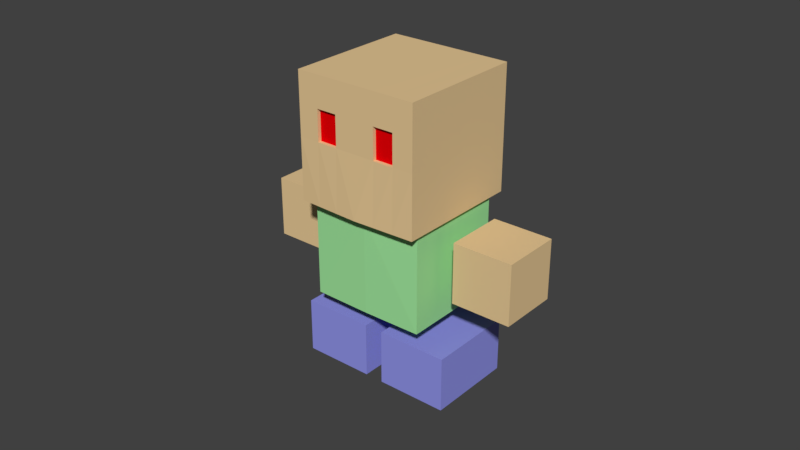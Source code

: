 # Source: Enermy01.blend  (saved by Blender 2.79.0; exported with 4.5.12 LTS)
import bpy
from mathutils import Matrix  # noqa: F401  (used for matrix-valued properties, if any)

bpy.ops.wm.read_factory_settings(use_empty=True)
scene = bpy.context.scene
scene.name = 'Scene'

# ---- collections
col_collection_1 = bpy.data.collections.new('Collection 1'); scene.collection.children.link(col_collection_1)
col_collection_6 = bpy.data.collections.new('Collection 6'); scene.collection.children.link(col_collection_6)
col_collection_6.hide_render = True
col_collection_6.hide_viewport = True
col_collection_7 = bpy.data.collections.new('Collection 7'); scene.collection.children.link(col_collection_7)
col_collection_7.hide_render = True
col_collection_7.hide_viewport = True
col_collection_8 = bpy.data.collections.new('Collection 8'); scene.collection.children.link(col_collection_8)
col_collection_8.hide_render = True
col_collection_8.hide_viewport = True
col_collection_11 = bpy.data.collections.new('Collection 11'); scene.collection.children.link(col_collection_11)

# ---- materials (node trees are filled in below, after node groups)
mat_shoes = bpy.data.materials.new('Shoes')
mat_shoes.alpha_threshold = 0.0
mat_shoes.use_transparent_shadow = False
mat_shoes.diffuse_color = (0.2785, 0.291, 0.8, 1.0)
mat_shoes.roughness = 0.5
mat_skin = bpy.data.materials.new('Skin')
mat_skin.alpha_threshold = 0.0
mat_skin.use_transparent_shadow = False
mat_skin.diffuse_color = (0.8, 0.5798, 0.3039, 1.0)
mat_skin.specular_color = (1.0, 0.2961, 0.04573)
mat_skin.roughness = 0.5
mat_skin.line_color = (0.0, 0.0, 0.0, 1.0)
mat_shirt = bpy.data.materials.new('Shirt')
mat_shirt.alpha_threshold = 0.0
mat_shirt.use_transparent_shadow = False
mat_shirt.diffuse_color = (0.3561, 0.8, 0.3422, 1.0)
mat_shirt.roughness = 0.5
mat_shirt.line_color = (0.0, 0.0, 0.0, 1.0)
mat_red = bpy.data.materials.new('Red')
mat_red.alpha_threshold = 0.0
mat_red.use_transparent_shadow = False
mat_red.diffuse_color = (0.8, 0.0, 0.002071, 1.0)
mat_red.roughness = 0.5
mat_a_pants = bpy.data.materials.new('A.Pants')
mat_a_pants.alpha_threshold = 0.0
mat_a_pants.use_transparent_shadow = False
mat_a_pants.diffuse_color = (0.02565, 0.02631, 0.08714, 1.0)
mat_a_pants.roughness = 0.5
mat_plate = bpy.data.materials.new('Plate')
mat_plate.alpha_threshold = 0.0
mat_plate.use_transparent_shadow = False
mat_plate.diffuse_color = (0.006912, 0.006226, 0.03741, 1.0)
mat_plate.roughness = 0.5

# ---- material node trees

# ---- world
world_world = bpy.data.worlds.new('World'); scene.world = world_world
world_world.color = (0.05088, 0.05088, 0.05088)
world_world.use_sun_shadow = False
world_world.sun_shadow_jitter_overblur = 0.0
world_world.cycles.sampling_method = 'MANUAL'

# ---- meshes
me_cube_002 = bpy.data.meshes.new('Cube.002')
me_cube_002.from_pydata([(0.07345, 0.04093, -1.394), (0.07345, -0.2317, -1.059), (0.07345, 0.5798, -0.9551), (0.07345, 0.3072, -0.6203), (0.6299, 0.04093, -1.394), (0.6299, -0.2316, -1.059), (0.6299, 0.5798, -0.9551), (0.6299, 0.3072, -0.6203), (-0.07394, 0.04093, -1.394), (-0.07394, -0.2316, -1.059), (-0.07394, 0.5798, -0.9551), (-0.07394, 0.3072, -0.6203), (-0.6304, 0.04093, -1.394), (-0.6304, -0.2316, -1.059), (-0.6304, 0.5798, -0.9551), (-0.6304, 0.3072, -0.6203), (0.4589, -0.2547, 0.149), (0.4589, -0.8857, -0.3646), (0.4919, -0.9637, -0.4254), (0.4919, -0.1793, 0.2131), (-0.0002444, -0.9793, -0.438), (-0.0002444, -0.1793, 0.2131), (-0.4593, -0.2547, 0.149), (-0.4593, -0.8857, -0.3646), (-0.4924, -0.9637, -0.4254), (-0.4924, -0.1793, 0.2131), (-0.0002444, -0.2547, 0.149), (-0.0002444, -0.9016, -0.3776), (0.4589, 0.2355, -0.4539), (0.4589, -0.3955, -0.9675), (0.4589, -0.2547, 0.149), (0.4589, -0.8857, -0.3646), (-0.4594, 0.2355, -0.4539), (-0.4594, -0.3955, -0.9675), (-0.4593, -0.2547, 0.149), (-0.4593, -0.8857, -0.3646), (-0.0002444, 0.2355, -0.4539), (-0.0002444, -0.403, -0.9723), (-0.0002444, -0.2547, 0.149), (-0.0002444, -0.9016, -0.3776), (0.4919, -0.9637, -0.4254), (0.4919, -0.1793, 0.2131), (0.4919, -1.576, 0.327), (0.4919, -0.7918, 0.9656), (-0.0002444, -0.9793, -0.438), (-0.0002444, -0.1793, 0.2131), (-0.4924, -0.9637, -0.4254), (-0.4924, -0.1793, 0.2131), (-0.0002444, -0.7918, 0.9656), (-0.0002444, -1.578, 0.3272), (-0.4924, -1.576, 0.327), (-0.4924, -0.7918, 0.9656), (0.5869, -0.3377, -0.6711), (0.5869, -0.6375, -0.3027), (0.5869, 0.03065, -0.3712), (0.5869, -0.2692, -0.002862), (1.062, -0.3377, -0.6711), (1.062, -0.6375, -0.3027), (1.062, 0.03065, -0.3712), (1.062, -0.2692, -0.002862), (-0.5826, -0.3377, -0.6711), (-0.5826, -0.6375, -0.3027), (-0.5826, 0.03065, -0.3712), (-0.5826, -0.2692, -0.002862), (-1.058, -0.3377, -0.6711), (-1.058, -0.6375, -0.3027), (-1.058, 0.03065, -0.3712), (-1.058, -0.2692, -0.002862), (-0.0002444, -0.4855, 0.5893), (0.4919, -0.4855, 0.5893), (0.4919, -1.27, -0.04918), (-0.0002444, -1.27, -0.04918), (-0.4924, -0.4855, 0.5893), (-0.4924, -1.27, -0.04918), (-0.0002444, -0.6387, 0.7775), (0.4919, -0.6387, 0.7775), (0.4919, -1.423, 0.1389), (-0.0002444, -1.424, 0.139), (-0.4924, -0.6387, 0.7775), (-0.4924, -1.423, 0.1389), (-0.3283, -0.9689, -0.4296), (-0.1643, -0.9741, -0.4338), (-0.3283, -0.1793, 0.2131), (-0.1643, -0.1793, 0.2131), (-0.3283, -1.577, 0.3271), (-0.1643, -1.578, 0.3272), (-0.3283, -0.7918, 0.9656), (-0.1643, -0.7918, 0.9656), (-0.1643, -1.27, -0.04918), (-0.3283, -1.27, -0.04918), (-0.3283, -0.4855, 0.5893), (-0.1643, -0.4855, 0.5893), (-0.1643, -1.424, 0.139), (-0.3283, -1.423, 0.139), (-0.3283, -0.6387, 0.7775), (-0.1643, -0.6387, 0.7775), (0.3278, -0.9689, -0.4296), (0.1638, -0.9741, -0.4338), (0.3278, -0.1793, 0.2131), (0.1638, -0.1793, 0.2131), (0.3278, -1.577, 0.3271), (0.1638, -1.578, 0.3272), (0.3278, -0.7918, 0.9656), (0.1638, -0.7918, 0.9656), (0.3278, -1.27, -0.04918), (0.1638, -1.27, -0.04918), (0.1638, -0.4855, 0.5893), (0.3278, -0.4855, 0.5893), (0.3278, -1.423, 0.139), (0.1638, -1.424, 0.139), (0.1638, -0.6387, 0.7775), (0.3278, -0.6387, 0.7775), (-0.1643, -1.247, -0.03087), (-0.3283, -1.247, -0.03087), (-0.1643, -1.401, 0.1573), (-0.3283, -1.401, 0.1573), (0.3278, -1.248, -0.0311), (0.1638, -1.248, -0.0311), (0.3278, -1.401, 0.157), (0.1638, -1.402, 0.1571)], [], [(0, 1, 3, 2), (2, 3, 7, 6), (6, 7, 5, 4), (4, 5, 1, 0), (2, 6, 4, 0), (7, 3, 1, 5), (8, 10, 11, 9), (10, 14, 15, 11), (14, 12, 13, 15), (12, 8, 9, 13), (10, 8, 12, 14), (15, 13, 9, 11), (16, 26, 21, 19), (27, 17, 18, 20), (17, 16, 19, 18), (22, 25, 21, 26), (27, 20, 24, 23), (23, 24, 25, 22), (28, 30, 31, 29), (30, 28, 36, 38), (29, 31, 39, 37), (28, 29, 37, 36), (32, 33, 35, 34), (34, 38, 36, 32), (33, 37, 39, 35), (32, 36, 37, 33), (76, 75, 43, 42), (103, 48, 49, 101), (110, 74, 48, 103), (108, 76, 42, 100), (79, 50, 51, 78), (87, 85, 49, 48), (95, 87, 48, 74), (93, 84, 50, 79), (52, 53, 55, 54), (54, 55, 59, 58), (58, 59, 57, 56), (56, 57, 53, 52), (54, 58, 56, 52), (59, 55, 53, 57), (60, 62, 63, 61), (62, 66, 67, 63), (66, 64, 65, 67), (64, 60, 61, 65), (62, 60, 64, 66), (67, 65, 61, 63), (80, 89, 73, 46), (83, 91, 68, 45), (46, 73, 72, 47), (96, 40, 70, 104), (99, 45, 68, 106), (40, 41, 69, 70), (89, 93, 79, 73), (91, 95, 74, 68), (73, 79, 78, 72), (104, 70, 76, 108), (106, 68, 74, 110), (70, 69, 75, 76), (72, 78, 94, 90), (90, 94, 95, 91), (71, 77, 92, 88), (89, 88, 112, 113), (47, 72, 90, 82), (82, 90, 91, 83), (44, 71, 88, 81), (81, 88, 89, 80), (77, 49, 85, 92), (92, 85, 84, 93), (78, 51, 86, 94), (94, 86, 87, 95), (51, 50, 84, 86), (86, 84, 85, 87), (69, 107, 111, 75), (107, 106, 110, 111), (71, 105, 109, 77), (104, 108, 118, 116), (41, 98, 107, 69), (98, 99, 106, 107), (44, 97, 105, 71), (97, 96, 104, 105), (77, 109, 101, 49), (109, 108, 100, 101), (75, 111, 102, 43), (111, 110, 103, 102), (43, 102, 100, 42), (102, 103, 101, 100), (112, 114, 115, 113), (88, 92, 114, 112), (93, 89, 113, 115), (92, 93, 115, 114), (117, 116, 118, 119), (108, 109, 119, 118), (105, 104, 116, 117), (109, 105, 117, 119)])
me_cube_002.polygons.foreach_set('material_index', [0, 0, 0, 0, 0, 0, 0, 0, 0, 0, 0, 0, 1, 1, 1, 1, 1, 1, 2, 2, 2, 2, 2, 2, 2, 2, 1, 1, 1, 1, 1, 1, 1, 1, 1, 1, 1, 1, 1, 1, 1, 1, 1, 1, 1, 1, 1, 1, 1, 1, 1, 1, 1, 1, 1, 1, 1, 1, 1, 1, 1, 1, 1, 1, 1, 1, 1, 1, 1, 1, 1, 1, 1, 1, 1, 1, 1, 1, 1, 1, 1, 1, 1, 1, 1, 1, 3, 1, 1, 1, 3, 1, 1, 1])
me_cube_002.materials.append(mat_shoes)
me_cube_002.materials.append(mat_skin)
me_cube_002.materials.append(mat_shirt)
me_cube_002.materials.append(mat_red)
me_cube_002.use_remesh_preserve_volume = False
me_cube_002.use_remesh_preserve_attributes = False
me_cube_002.use_mirror_vertex_groups = False
me_cube_002.update()
me_cube_001 = bpy.data.meshes.new('Cube.001')
me_cube_001.from_pydata([(0.06894, -0.3594, -0.2253), (0.06894, -0.3594, 0.2245), (0.06894, 0.3354, -0.2253), (0.06894, 0.3354, 0.2245), (0.6301, -0.3594, -0.2253), (0.6301, -0.3594, 0.2245), (0.6301, 0.3354, -0.2253), (0.6301, 0.3354, 0.2245), (0.1218, -0.3893, -0.17), (0.1218, -0.3893, 0.1871), (0.582, -0.3893, 0.1871), (0.582, -0.3893, -0.17), (0.1332, 0.3966, 0.1783), (0.1332, 0.3966, -0.1611), (0.5706, 0.3966, -0.1611), (0.5706, 0.3966, 0.1783), (-0.06537, -0.3594, -0.2253), (-0.06537, -0.3594, 0.2245), (-0.06537, 0.3354, -0.2253), (-0.06537, 0.3354, 0.2245), (-0.6301, -0.3594, -0.2253), (-0.6301, -0.3594, 0.2245), (-0.6301, 0.3354, -0.2253), (-0.6301, 0.3354, 0.2245), (-0.1218, -0.3893, -0.17), (-0.1218, -0.3893, 0.1871), (-0.582, -0.3893, 0.1871), (-0.582, -0.3893, -0.17), (-0.1332, 0.3966, 0.1783), (-0.1332, 0.3966, -0.1611), (-0.5706, 0.3966, -0.1611), (-0.5706, 0.3966, 0.1783)], [], [(0, 1, 3, 2), (3, 7, 15, 12), (6, 7, 5, 4), (1, 0, 8, 9), (2, 6, 4, 0), (7, 3, 1, 5), (11, 10, 9, 8), (0, 4, 11, 8), (5, 1, 9, 10), (4, 5, 10, 11), (13, 12, 15, 14), (2, 3, 12, 13), (7, 6, 14, 15), (6, 2, 13, 14), (16, 18, 19, 17), (19, 28, 31, 23), (22, 20, 21, 23), (17, 25, 24, 16), (18, 16, 20, 22), (23, 21, 17, 19), (27, 24, 25, 26), (16, 24, 27, 20), (21, 26, 25, 17), (20, 27, 26, 21), (29, 30, 31, 28), (18, 29, 28, 19), (23, 31, 30, 22), (22, 30, 29, 18)])
me_cube_001.polygons.foreach_set('material_index', [3, 3, 3, 3, 3, 3, 3, 3, 3, 3, 3, 3, 3, 3, 3, 3, 3, 3, 3, 3, 3, 3, 3, 3, 3, 3, 3, 3])
me_cube_001.materials.append(mat_shoes)
me_cube_001.materials.append(mat_skin)
me_cube_001.materials.append(mat_shirt)
me_cube_001.materials.append(mat_a_pants)
me_cube_001.use_remesh_preserve_volume = False
me_cube_001.use_remesh_preserve_attributes = False
me_cube_001.use_mirror_vertex_groups = False
me_cube_001.update()
me_cube_003 = bpy.data.meshes.new('Cube.003')
me_cube_003.from_pydata([(0.4775, 0.4226, -0.3177), (0.4775, -0.4233, -0.3177), (0.4774, 0.4231, 0.4901), (0.4774, -0.4228, 0.4901), (-0.4773, 0.4226, -0.3177), (-0.4773, -0.4233, -0.3177), (-0.4772, 0.4231, 0.4901), (-0.4772, -0.4228, 0.4901), (9.601e-05, 0.4226, -0.3177), (9.601e-05, -0.4901, -0.3177), (9.601e-05, 0.4231, 0.4901), (9.601e-05, -0.4228, 0.4901), (0.4774, 0.4228, -0.04839), (0.4774, 0.423, 0.2209), (0.4774, -0.4231, -0.04839), (0.4774, -0.4229, 0.2209), (9.601e-05, 0.4228, -0.04839), (9.601e-05, 0.423, 0.2209), (9.601e-05, -0.4898, 0.2209), (9.601e-05, -0.49, -0.04839), (-0.4772, 0.4228, -0.04839), (-0.4772, 0.423, 0.2209), (-0.4772, -0.4231, -0.04839), (-0.4772, -0.4229, 0.2209), (-0.4587, -0.4374, 0.2313), (-0.4587, -0.4373, 0.4797), (-0.01844, -0.4373, 0.4797), (-0.01844, -0.4374, 0.2313), (0.4606, -0.4374, 0.2304), (0.4606, -0.4373, 0.4807), (0.01691, -0.4373, 0.4807), (0.01691, -0.4374, 0.2304), (0.3949, 0.423, 0.2209), (0.3948, 0.4231, 0.4901), (0.3949, 0.4226, -0.3177), (0.08267, 0.4226, -0.3177), (0.08267, 0.4231, 0.4901), (0.08267, 0.423, 0.2209), (0.3949, 0.4228, -0.04839), (0.08267, 0.4228, -0.04839), (-0.07684, 0.423, 0.2209), (-0.07684, 0.4231, 0.4901), (-0.4003, 0.423, 0.2209), (-0.4003, 0.4231, 0.4901), (-0.4003, 0.4226, -0.3177), (-0.07684, 0.4226, -0.3177), (-0.07684, 0.4228, -0.04839), (-0.4003, 0.4228, -0.04839), (-0.2386, 0.4226, -0.3177), (-0.2386, -0.4233, -0.3177), (-0.2386, 0.4231, 0.4901), (-0.2386, -0.4228, 0.4901), (-0.2386, -0.4231, -0.04839), (-0.2386, -0.4229, 0.2209), (-0.2386, -0.4373, 0.4797), (-0.2386, -0.4374, 0.2313), (-0.2386, 0.4714, -0.3177), (-0.2386, 0.4719, 0.4901), (-0.2386, 0.4717, 0.2209), (-0.2386, 0.4715, -0.04839), (0.2388, 0.4226, -0.3177), (0.2388, -0.4233, -0.3177), (0.2387, 0.4231, 0.4901), (0.2387, -0.4228, 0.4901), (0.2388, -0.4231, -0.04839), (0.2388, -0.4229, 0.2209), (0.2387, -0.4373, 0.4807), (0.2388, -0.4374, 0.2304), (0.2388, 0.4714, -0.3177), (0.2388, 0.4719, 0.4901), (0.2388, 0.4717, 0.2209), (0.2388, 0.4715, -0.04839)], [], [(13, 2, 3, 15), (13, 12, 38, 32), (15, 3, 29, 28), (60, 61, 9, 8), (21, 23, 7, 6), (4, 20, 47, 44), (7, 23, 24, 25), (48, 8, 9, 49), (49, 9, 19, 52), (52, 19, 18, 53), (17, 16, 46, 40), (48, 4, 44, 56), (4, 5, 22, 20), (20, 22, 23, 21), (61, 64, 19, 9), (64, 65, 18, 19), (16, 17, 37, 39), (60, 8, 35, 68), (0, 12, 14, 1), (12, 13, 15, 14), (55, 27, 26, 54), (51, 7, 25, 54), (18, 11, 26, 27), (53, 18, 27, 55), (67, 66, 30, 31), (63, 11, 30, 66), (65, 15, 28, 67), (11, 18, 31, 30), (71, 68, 35, 39), (69, 70, 37, 36), (70, 71, 39, 37), (8, 16, 39, 35), (2, 13, 32, 33), (12, 0, 34, 38), (17, 10, 36, 37), (62, 2, 33, 69), (59, 46, 45, 56), (57, 41, 40, 58), (58, 40, 46, 59), (16, 8, 45, 46), (21, 6, 43, 42), (10, 17, 40, 41), (20, 21, 42, 47), (50, 10, 41, 57), (6, 50, 57, 43), (42, 58, 59, 47), (43, 57, 58, 42), (47, 59, 56, 44), (23, 53, 55, 24), (11, 51, 54, 26), (24, 55, 54, 25), (8, 48, 56, 45), (22, 52, 53, 23), (5, 49, 52, 22), (4, 48, 49, 5), (10, 62, 69, 36), (32, 38, 71, 70), (33, 32, 70, 69), (38, 34, 68, 71), (18, 65, 67, 31), (3, 63, 66, 29), (28, 29, 66, 67), (0, 60, 68, 34), (14, 15, 65, 64), (1, 14, 64, 61), (0, 1, 61, 60)])
me_cube_003.polygons.foreach_set('material_index', [3, 3, 3, 3, 3, 3, 3, 3, 3, 3, 3, 3, 3, 3, 3, 3, 3, 3, 3, 3, 3, 3, 3, 3, 3, 3, 3, 3, 3, 3, 3, 3, 3, 3, 3, 0, 3, 3, 3, 3, 3, 3, 3, 0, 0, 3, 3, 3, 3, 3, 3, 3, 3, 3, 3, 0, 3, 3, 3, 3, 3, 3, 3, 3, 3, 3])
me_cube_003.materials.append(mat_shoes)
me_cube_003.materials.append(mat_skin)
me_cube_003.materials.append(mat_shirt)
me_cube_003.materials.append(mat_plate)
me_cube_003.use_remesh_preserve_volume = False
me_cube_003.use_remesh_preserve_attributes = False
me_cube_003.use_mirror_vertex_groups = False
me_cube_003.update()
me_cube_004 = bpy.data.meshes.new('Cube.004')
me_cube_004.from_pydata([(-0.5257, -0.5863, -0.4159), (-0.5257, -0.5863, 0.5789), (-0.5257, 0.4651, -0.4159), (-0.5257, 0.4651, 0.5789), (0.5257, -0.5863, -0.4159), (0.5257, -0.5863, 0.5789), (0.5257, 0.4651, -0.4159), (0.5257, 0.4651, 0.5789), (-0.4741, -0.5863, -0.4161), (-0.4793, 0.4187, -0.4159), (0.4793, -0.586, -0.4159), (0.4793, 0.4187, -0.4159), (-1.934e-06, 0.4651, 0.5789), (-0.4741, -0.5863, 0.53), (-1.934e-06, 0.4651, -0.4159), (0.4741, -0.5863, 0.53), (-1.934e-06, -0.5863, 0.5789), (-1.934e-06, 0.4187, -0.4159), (-1.934e-06, -0.5863, 0.53), (-1.934e-06, -0.5863, 0.53), (-1.934e-06, -0.5863, 0.53), (-0.2008, -0.5863, 0.1581), (-1.936e-06, -0.5863, 0.1581), (0.2008, -0.5863, 0.1572), (-1.936e-06, -0.5863, 0.1572)], [(18, 19), (19, 20)], [(0, 1, 3, 2), (14, 12, 7, 6), (6, 7, 5, 4), (16, 1, 13, 18), (14, 6, 11, 17), (12, 3, 1, 16), (0, 2, 9, 8), (6, 4, 10, 11), (4, 5, 15, 10), (1, 0, 8, 13), (7, 12, 16, 5), (2, 14, 17, 9), (5, 16, 18, 15), (2, 3, 12, 14), (18, 13, 21, 22), (15, 18, 24, 23)])
me_cube_004.polygons.foreach_set('material_index', [3, 3, 3, 3, 3, 3, 3, 3, 3, 3, 3, 3, 3, 3, 3, 3])
me_cube_004.materials.append(mat_shoes)
me_cube_004.materials.append(mat_skin)
me_cube_004.materials.append(mat_shirt)
me_cube_004.materials.append(mat_plate)
me_cube_004.use_remesh_preserve_volume = False
me_cube_004.use_remesh_preserve_attributes = False
me_cube_004.use_mirror_vertex_groups = False
me_cube_004.update()
arm_armature = bpy.data.armatures.new('Armature')  # bones are not reproduced

# ---- objects
ob_body = bpy.data.objects.new('Body', me_cube_002)
ob_a_pants = bpy.data.objects.new('A.Pants', me_cube_001)
ob_a_chest = bpy.data.objects.new('A.Chest', me_cube_003)
ob_a_helmet = bpy.data.objects.new('A.Helmet', me_cube_004)
ob_armature = bpy.data.objects.new('Armature', arm_armature)

# ---- transforms, parenting, visibility, modifiers, constraints
ob_body.parent = ob_armature
ob_body.matrix_parent_inverse = Matrix(((3.95, 0.0, 0.0, 0.0123), (1.969e-16, 3.064, -2.494, 2.51), (-5.538e-16, 2.494, 3.064, -3.482), (0.0, 0.0, 0.0, 1.0)))
ob_body.location = (0.0002444, 0.5522, 1.113)
ob_body.rotation_euler = (-0.6833, -3.816e-15, 1.329e-15)
ob_body.lock_rotations_4d = False
ob_body.empty_display_type = 'ARROWS'
ob_body.color = (247.0, 243.0, 222.0, 1.0)
ob_body.lineart.crease_threshold = 0.0
_vg = ob_body.vertex_groups.new(name='Hips')
for _i, _w in zip([16, 17, 18, 19, 21, 22, 23, 24, 25, 26, 28, 29, 30, 31, 32, 33, 34, 35, 36, 37, 38, 40, 41, 45, 46, 47, 68, 69, 70, 72, 73, 74, 75, 76, 78, 79, 80, 81, 82, 83, 88, 89, 90, 91, 92, 93, 94, 95, 96, 97, 98, 99, 104, 105, 106, 107, 108, 109, 110, 111, 112, 113, 114, 115, 116, 117, 118, 119], [0.06626, 0.01569, 0.00266, 0.05796, 0.0497, 0.06691, 0.01636, 0.003256, 0.05863, 0.0748, 0.4602, 0.1667, 0.06626, 0.01569, 0.4604, 0.1668, 0.06691, 0.01636, 0.7753, 0.1013, 0.0748, 0.00266, 0.05796, 0.0497, 0.003256, 0.05863, 0.02485, 0.02898, 0.00133, 0.02931, 0.001628, 0.01242, 0.01449, 0.0006649, 0.01466, 0.000814, 0.002171, 0.001085, 0.05565, 0.05267, 0.0005426, 0.001085, 0.02783, 0.02634, 0.0002713, 0.0005426, 0.01391, 0.01317, 0.001773, 0.0008866, 0.05521, 0.05245, 0.0008866, 0.0004433, 0.02623, 0.0276, 0.0004433, 0.0002216, 0.01311, 0.0138, 0.0005426, 0.001085, 0.0002713, 0.0005426, 0.0008866, 0.0004433, 0.0004433, 0.0002216]): _vg.add([_i], _w, 'REPLACE')
_vg = ob_body.vertex_groups.new(name='Spine')
for _i, _w in zip([16, 17, 18, 20, 22, 23, 24, 27, 28, 29, 30, 31, 32, 33, 34, 35, 36, 37, 39, 40, 44, 46, 70, 71, 73, 76, 77, 79, 80, 81, 88, 89, 92, 93, 96, 97, 104, 105, 108, 109, 112, 113, 114, 115, 116, 117, 118, 119], [0.004316, 0.05863, 0.05128, 0.02922, 0.004952, 0.05908, 0.05173, 0.06614, 0.1348, 0.4067, 0.004316, 0.05863, 0.1349, 0.4068, 0.004952, 0.05908, 0.06646, 0.6904, 0.06614, 0.05128, 0.02922, 0.05173, 0.02564, 0.01461, 0.02587, 0.01282, 0.007304, 0.01293, 0.04423, 0.03672, 0.01836, 0.02211, 0.009181, 0.01106, 0.04393, 0.03657, 0.02196, 0.01829, 0.01098, 0.009143, 0.01836, 0.02211, 0.009181, 0.01106, 0.02196, 0.01829, 0.01098, 0.009143]): _vg.add([_i], _w, 'REPLACE')
_vg = ob_body.vertex_groups.new(name='Head')
for _i, _w in zip([16, 17, 18, 19, 20, 21, 22, 23, 24, 25, 26, 27, 28, 29, 30, 31, 32, 33, 34, 35, 36, 37, 38, 39, 40, 41, 42, 43, 44, 45, 46, 47, 48, 49, 50, 51, 68, 69, 70, 71, 72, 73, 74, 75, 76, 77, 78, 79, 80, 81, 82, 83, 84, 85, 86, 87, 88, 89, 90, 91, 92, 93, 94, 95, 96, 97, 98, 99, 100, 101, 102, 103, 104, 105, 106, 107, 108, 109, 110, 111, 112, 113, 114, 115, 116, 117, 118, 119], [0.9066, 0.9085, 0.9224, 0.9205, 0.9474, 0.9385, 0.9056, 0.9077, 0.9216, 0.9196, 0.9119, 0.9164, 0.405, 0.4266, 0.9066, 0.9085, 0.4047, 0.4263, 0.9056, 0.9077, 0.1583, 0.2083, 0.9119, 0.9164, 0.9224, 0.9205, 0.9877, 0.9874, 0.9474, 0.9385, 0.9216, 0.9196, 0.993, 0.9916, 0.9875, 0.9871, 0.9658, 0.9539, 0.9551, 0.9695, 0.9534, 0.9546, 0.9794, 0.9707, 0.9714, 0.9805, 0.9702, 0.971, 0.9302, 0.9388, 0.9259, 0.9322, 0.9889, 0.9902, 0.9891, 0.9911, 0.9645, 0.9595, 0.9575, 0.9616, 0.9774, 0.9742, 0.9733, 0.9764, 0.9307, 0.939, 0.9265, 0.9325, 0.989, 0.9903, 0.9893, 0.9911, 0.9599, 0.9647, 0.9618, 0.9579, 0.9744, 0.9775, 0.9765, 0.9736, 0.9645, 0.9595, 0.9774, 0.9742, 0.9599, 0.9647, 0.9744, 0.9775]): _vg.add([_i], _w, 'REPLACE')
_vg = ob_body.vertex_groups.new(name='Left Hand')
_vg.add([52, 53, 54, 55, 56, 57, 58, 59], 1.0, 'REPLACE')
_vg = ob_body.vertex_groups.new(name='Right Hand')
_vg.add([60, 61, 62, 63, 64, 65, 66, 67], 1.0, 'REPLACE')
_vg = ob_body.vertex_groups.new(name='Right Foot')
_vg.add([0, 1, 2, 3, 4, 5, 6, 7], 1.0, 'REPLACE')
_vg = ob_body.vertex_groups.new(name='LeftFoot')
_vg.add([8, 9, 10, 11, 12, 13, 14, 15], 1.0, 'REPLACE')
_m = ob_body.modifiers.new('Armature', 'ARMATURE')
_m.object = ob_armature
ob_a_pants.parent = ob_armature
ob_a_pants.matrix_parent_inverse = Matrix(((3.95, 0.0, 0.0, 0.0123), (1.969e-16, 3.064, -2.494, 2.51), (-5.538e-16, 2.494, 3.064, -3.482), (0.0, 0.0, 0.0, 1.0)))
ob_a_pants.location = (-1.514e-08, 0.0222, 0.2236)
ob_a_pants.scale = (1.041, 1.03, 1.048)
ob_a_pants.lock_rotations_4d = False
ob_a_pants.empty_display_type = 'ARROWS'
ob_a_pants.color = (247.0, 243.0, 222.0, 1.0)
ob_a_pants.lineart.crease_threshold = 0.0
_vg = ob_a_pants.vertex_groups.new(name='Hips')
_vg = ob_a_pants.vertex_groups.new(name='Spine')
_vg = ob_a_pants.vertex_groups.new(name='Head')
_vg = ob_a_pants.vertex_groups.new(name='Left Hand')
_vg = ob_a_pants.vertex_groups.new(name='Right Hand')
_vg = ob_a_pants.vertex_groups.new(name='Right Foot')
for _i, _w in zip([0, 1, 2, 3, 4, 5, 6, 7, 8, 9, 10, 11, 12, 13, 14, 15, 16, 17, 18, 19, 20, 21, 22, 23, 24, 25, 26, 27, 28, 29, 30, 31], [1.0, 1.0, 1.0, 1.0, 1.0, 1.0, 1.0, 1.0, 1.0, 1.0, 1.0, 1.0, 1.0, 1.0, 1.0, 1.0, 0.0, 0.0, 0.0, 0.0, 0.0, 0.0, 0.0, 0.0, 0.0, 0.0, 0.0, 0.0, 0.0, 0.0, 0.0, 0.0]): _vg.add([_i], _w, 'REPLACE')
_vg = ob_a_pants.vertex_groups.new(name='LeftFoot')
_vg.add([16, 17, 18, 19, 20, 21, 22, 23, 24, 25, 26, 27, 28, 29, 30, 31], 1.0, 'REPLACE')
_m = ob_a_pants.modifiers.new('Armature', 'ARMATURE')
_m.object = ob_armature
ob_a_chest.parent = ob_armature
ob_a_chest.matrix_parent_inverse = Matrix(((3.95, 0.0, 0.0, 0.0123), (1.969e-16, 3.064, -2.494, 2.51), (-5.538e-16, 2.494, 3.064, -3.482), (0.0, 0.0, 0.0, 1.0)))
ob_a_chest.location = (-9.601e-05, -0.0001742, 0.8982)
ob_a_chest.lock_rotations_4d = False
ob_a_chest.empty_display_type = 'ARROWS'
ob_a_chest.color = (247.0, 243.0, 222.0, 1.0)
ob_a_chest.lineart.crease_threshold = 0.0
_vg = ob_a_chest.vertex_groups.new(name='Hips')
for _i, _w in zip([0, 1, 2, 3, 4, 5, 6, 7, 8, 9, 10, 12, 13, 14, 15, 16, 17, 18, 19, 20, 21, 22, 23, 24, 25, 27, 28, 29, 31, 32, 33, 34, 35, 36, 37, 38, 39, 40, 41, 42, 43, 44, 45, 46, 47, 48, 49, 50, 51, 52, 53, 54, 55, 56, 57, 58, 59, 60, 61, 62, 63, 64, 65, 66, 67, 68, 69, 70, 71], [0.4602, 0.1667, 0.06626, 0.01569, 0.4604, 0.1668, 0.06691, 0.01636, 0.7753, 0.1013, 0.0748, 0.3289, 0.1976, 0.1164, 0.06603, 0.5418, 0.3083, 0.03378, 0.06755, 0.3292, 0.1981, 0.1167, 0.06652, 0.06652, 0.01636, 0.03378, 0.06603, 0.01569, 0.03378, 0.1976, 0.06626, 0.4602, 0.7753, 0.0748, 0.3083, 0.3289, 0.5418, 0.3083, 0.0748, 0.1981, 0.06691, 0.4604, 0.7753, 0.5418, 0.3292, 0.6178, 0.1341, 0.07086, 0.008178, 0.09212, 0.05015, 0.008178, 0.05015, 0.6178, 0.07086, 0.2532, 0.4355, 0.6177, 0.134, 0.07053, 0.007843, 0.09196, 0.0499, 0.007843, 0.0499, 0.6177, 0.07053, 0.2529, 0.4353]): _vg.add([_i], _w, 'REPLACE')
_vg = ob_a_chest.vertex_groups.new(name='Spine')
for _i, _w in zip([0, 1, 2, 3, 4, 5, 6, 7, 8, 9, 11, 12, 13, 14, 15, 16, 17, 18, 19, 20, 21, 22, 23, 24, 25, 26, 27, 28, 29, 30, 31, 32, 33, 34, 35, 37, 38, 39, 40, 42, 43, 44, 45, 46, 47, 48, 49, 50, 51, 52, 53, 54, 55, 56, 57, 58, 59, 60, 61, 62, 63, 64, 65, 66, 67, 68, 69, 70, 71], [0.1348, 0.4067, 0.004316, 0.05863, 0.1349, 0.4068, 0.004952, 0.05908, 0.06646, 0.6904, 0.06614, 0.09129, 0.0478, 0.2907, 0.1746, 0.04431, 0.02215, 0.2742, 0.4823, 0.09157, 0.04826, 0.2909, 0.175, 0.175, 0.05908, 0.06614, 0.2742, 0.1746, 0.05863, 0.06614, 0.2742, 0.0478, 0.004316, 0.1348, 0.06646, 0.02215, 0.09129, 0.04431, 0.02215, 0.04826, 0.004952, 0.1349, 0.06646, 0.04431, 0.09157, 0.1007, 0.5486, 0.002476, 0.06261, 0.3866, 0.2246, 0.06261, 0.2246, 0.1007, 0.002476, 0.03521, 0.06794, 0.1006, 0.5485, 0.002158, 0.06239, 0.3865, 0.2244, 0.06239, 0.2244, 0.1006, 0.002158, 0.03498, 0.0678]): _vg.add([_i], _w, 'REPLACE')
_vg = ob_a_chest.vertex_groups.new(name='Head')
for _i, _w in zip([0, 1, 2, 3, 4, 5, 6, 7, 8, 9, 10, 11, 12, 13, 14, 15, 16, 17, 18, 19, 20, 21, 22, 23, 24, 25, 26, 27, 28, 29, 30, 31, 32, 33, 34, 35, 36, 37, 38, 39, 40, 41, 42, 43, 44, 45, 46, 47, 48, 49, 50, 51, 52, 53, 54, 55, 56, 57, 58, 59, 60, 61, 62, 63, 64, 65, 66, 67, 68, 69, 70, 71], [0.405, 0.4266, 0.9066, 0.9085, 0.4047, 0.4263, 0.9056, 0.9077, 0.1583, 0.2083, 0.9119, 0.9164, 0.5722, 0.7394, 0.5872, 0.7479, 0.4095, 0.6607, 0.6803, 0.4443, 0.5717, 0.7386, 0.5868, 0.7473, 0.7473, 0.9077, 0.9164, 0.6803, 0.7479, 0.9085, 0.9164, 0.6803, 0.7394, 0.9066, 0.405, 0.1583, 0.9119, 0.6607, 0.5722, 0.4095, 0.6607, 0.9119, 0.7386, 0.9056, 0.4047, 0.1583, 0.4095, 0.5717, 0.2815, 0.3173, 0.9087, 0.9121, 0.5156, 0.7138, 0.9121, 0.7138, 0.2815, 0.9087, 0.6997, 0.4906, 0.2816, 0.3174, 0.9092, 0.9124, 0.5158, 0.7141, 0.9124, 0.7141, 0.2816, 0.9092, 0.7, 0.4908]): _vg.add([_i], _w, 'REPLACE')
_vg = ob_a_chest.vertex_groups.new(name='Left Hand')
_vg = ob_a_chest.vertex_groups.new(name='Right Hand')
_vg = ob_a_chest.vertex_groups.new(name='Right Foot')
_vg = ob_a_chest.vertex_groups.new(name='LeftFoot')
_m = ob_a_chest.modifiers.new('Armature', 'ARMATURE')
_m.object = ob_armature
ob_a_helmet.parent = ob_armature
ob_a_helmet.matrix_parent_inverse = Matrix(((3.95, 0.0, 0.0, 0.0123), (1.969e-16, 3.064, -2.494, 2.51), (-5.538e-16, 2.494, 3.064, -3.482), (0.0, 0.0, 0.0, 1.0)))
ob_a_helmet.location = (0.004905, 0.06267, 1.799)
ob_a_helmet.lock_rotations_4d = False
ob_a_helmet.empty_display_type = 'ARROWS'
ob_a_helmet.color = (247.0, 243.0, 222.0, 1.0)
ob_a_helmet.lineart.crease_threshold = 0.0
_vg = ob_a_helmet.vertex_groups.new(name='Hips')
_vg = ob_a_helmet.vertex_groups.new(name='Spine')
_vg = ob_a_helmet.vertex_groups.new(name='Head')
for _i, _w in zip([0, 1, 2, 3, 4, 5, 6, 7, 8, 9, 10, 11, 12, 13, 14, 15, 16, 17, 18, 21, 22, 23, 24], [1.0, 1.0, 1.0, 1.0, 1.0, 0.9288, 1.0, 1.0, 0.9184, 1.0, 1.0, 1.0, 1.0, 1.0, 1.0, 1.0, 0.9534, 0.7794, 1.0, 1.0, 1.0, 1.0, 1.0]): _vg.add([_i], _w, 'REPLACE')
_vg = ob_a_helmet.vertex_groups.new(name='Left Hand')
_vg = ob_a_helmet.vertex_groups.new(name='Right Hand')
_vg = ob_a_helmet.vertex_groups.new(name='Right Foot')
_vg = ob_a_helmet.vertex_groups.new(name='LeftFoot')
_m = ob_a_helmet.modifiers.new('Armature', 'ARMATURE')
_m.object = ob_armature
ob_armature.location = (-0.003114, 0.06373, 1.085)
ob_armature.rotation_euler = (-0.6833, -1.402e-16, 4.985e-17)
ob_armature.scale = (0.2531, 0.2531, 0.2531)
ob_armature.show_in_front = True
ob_armature.lineart.crease_threshold = 0.0

# ---- collection membership
col_collection_1.objects.link(ob_body)
col_collection_6.objects.link(ob_a_pants)
col_collection_7.objects.link(ob_a_chest)
col_collection_8.objects.link(ob_a_helmet)
col_collection_11.objects.link(ob_armature)

# ---- scene / render settings (as saved in the file)
scene.frame_start = 1; scene.frame_end = 35; scene.frame_set(0)
scene.render.engine = 'BLENDER_EEVEE_NEXT'
scene.render.resolution_percentage = 50
scene.render.dither_intensity = 0.0
scene.cycles.use_denoising = False
scene.cycles.samples = 128
scene.cycles.sampling_pattern = 'TABULATED_SOBOL'
scene.cycles.use_adaptive_sampling = False
scene.cycles.use_light_tree = False
scene.cycles.blur_glossy = 0.0
scene.cycles.sample_clamp_indirect = 0.0
scene.view_settings.view_transform = 'Standard'
bpy.context.view_layer.update()

# ---- added for rendering (the .blend has no active camera and no usable light): camera, sun
cam_auto = bpy.data.cameras.new('AutoCamera')
cam_auto.lens = 50.0
cam_auto.sensor_width = 36.0
cam_auto.clip_end = 1000.0
ob_auto_camera = bpy.data.objects.new('AutoCamera', cam_auto)
scene.collection.objects.link(ob_auto_camera)
ob_auto_camera.location = (4.54617, -5.44932, 4.80796)
ob_auto_camera.rotation_euler = (1.09748, -7.21219e-08, 0.694738)
scene.camera = ob_auto_camera
light_auto_sun = bpy.data.lights.new('AutoSun', 'SUN')
light_auto_sun.energy = 3.0
light_auto_sun.angle = 0.0523599
ob_auto_sun = bpy.data.objects.new('AutoSun', light_auto_sun)
scene.collection.objects.link(ob_auto_sun)
ob_auto_sun.rotation_euler = (0.872665, 0.174533, 0.523599)
bpy.context.view_layer.update()
